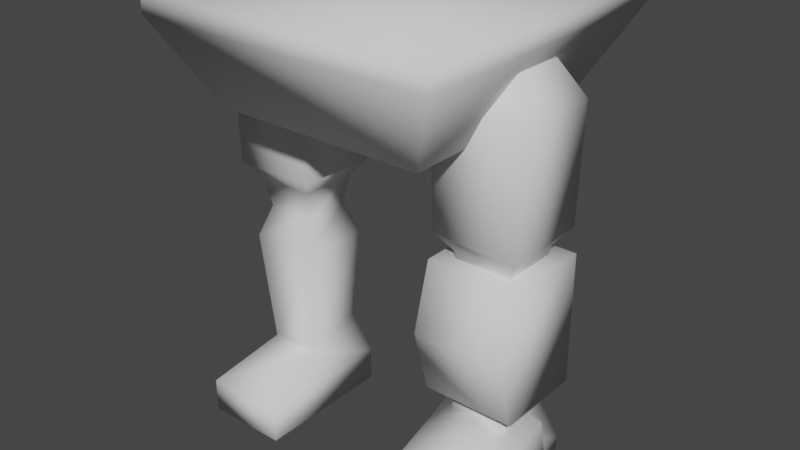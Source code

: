 # Source: mech_lower_001.blend  (saved by Blender 3.0.42; exported with 4.5.12 LTS)
import bpy
from mathutils import Matrix  # noqa: F401  (used for matrix-valued properties, if any)

bpy.ops.wm.read_factory_settings(use_empty=True)
scene = bpy.context.scene
scene.name = 'Scene'

# ---- collections
col_collection = bpy.data.collections.new('Collection'); scene.collection.children.link(col_collection)

# ---- world
world_world = bpy.data.worlds.new('World'); scene.world = world_world
world_world.use_nodes = True; world_world.node_tree.nodes.clear()
_N = world_world.node_tree.nodes; _L = world_world.node_tree.links
n0 = _N.new('ShaderNodeOutputWorld'); n0.name = 'World Output'; n0.location = (300, 300)
n1 = _N.new('ShaderNodeBackground'); n1.name = 'Background'; n1.location = (10, 300)
n1.inputs[0].default_value = (0.05088, 0.05088, 0.05088, 1.0)
_L.new(n1.outputs[0], n0.inputs[0])
n0.is_active_output = True
world_world.color = (0.05088, 0.05088, 0.05088)
world_world.use_sun_shadow = False
world_world.sun_shadow_jitter_overblur = 0.0

# ---- meshes
me_cube_006 = bpy.data.meshes.new('Cube.006')
me_cube_006.from_pydata([(0.7091, -0.7091, 2.3), (0.7091, 0.7091, 2.3), (1.002, 1.002, 2.861), (1.002, 1.002, 2.999), (1.002, -1.002, 2.861), (1.002, -1.002, 2.999), (0.9632, 0.2018, 0.5342), (0.5891, 0.2018, 0.5342), (0.9533, -0.185, 0.3988), (0.599, -0.185, 0.3988), (0.5422, -0.2419, 1.188), (1.01, -0.2419, 1.188), (0.5422, 0.2261, 1.188), (1.01, 0.2261, 1.188), (0.9375, 0.1535, 1.404), (0.6148, 0.1535, 1.404), (0.9375, -0.1692, 1.404), (0.6148, -0.1692, 1.404), (0.4757, -0.3084, 2.501), (1.077, -0.3084, 2.501), (0.4757, 0.2926, 2.501), (1.077, 0.2926, 2.501), (0.9491, 0.1651, 2.733), (0.6032, 0.1651, 2.733), (0.9491, -0.1808, 2.733), (0.6032, -0.1808, 2.733), (1.056, 0.2817, 0.2313), (0.4962, 0.2817, 0.2313), (1.056, -0.6779, 0.2313), (0.4962, -0.6779, 0.2313), (1.056, 0.2817, 0.0), (0.4962, 0.2817, 0.0), (1.056, -0.6779, 0.0), (0.4962, -0.6779, 0.0), (0.5763, -0.2078, 1.611), (0.976, 0.192, 1.611), (0.5763, 0.192, 1.611), (0.976, -0.2078, 1.611), (0.4887, 0.2796, 1.725), (1.064, -0.2954, 1.725), (0.4887, -0.2954, 1.725), (1.064, 0.2796, 1.725), (-0.7091, -0.7091, 2.3), (-0.7091, 0.7091, 2.3), (-1.002, 1.002, 2.861), (-1.002, 1.002, 2.999), (-1.002, -1.002, 2.861), (-1.002, -1.002, 2.999), (-0.9632, 0.2018, 0.5342), (-0.5891, 0.2018, 0.5342), (-0.9533, -0.185, 0.3988), (-0.599, -0.185, 0.3988), (-0.5422, -0.2419, 1.188), (-1.01, -0.2419, 1.188), (-0.5422, 0.2261, 1.188), (-1.01, 0.2261, 1.188), (-0.9375, 0.1535, 1.404), (-0.6148, 0.1535, 1.404), (-0.9375, -0.1692, 1.404), (-0.6148, -0.1692, 1.404), (-0.4757, -0.3084, 2.501), (-1.077, -0.3084, 2.501), (-0.4757, 0.2926, 2.501), (-1.077, 0.2926, 2.501), (-0.9491, 0.1651, 2.733), (-0.6032, 0.1651, 2.733), (-0.9491, -0.1808, 2.733), (-0.6032, -0.1808, 2.733), (-1.056, 0.2817, 0.2313), (-0.4962, 0.2817, 0.2313), (-1.056, -0.6779, 0.2313), (-0.4962, -0.6779, 0.2313), (-1.056, 0.2817, 0.0), (-0.4962, 0.2817, 0.0), (-1.056, -0.6779, 0.0), (-0.4962, -0.6779, 0.0), (-0.5763, -0.2078, 1.611), (-0.976, 0.192, 1.611), (-0.5763, 0.192, 1.611), (-0.976, -0.2078, 1.611), (-0.4887, 0.2796, 1.725), (-1.064, -0.2954, 1.725), (-0.4887, -0.2954, 1.725), (-1.064, 0.2796, 1.725)], [], [(46, 42, 0, 4), (4, 2, 3, 5), (2, 4, 0, 1), (0, 42, 43, 1), (44, 45, 3, 2), (12, 10, 9, 7), (13, 12, 7, 6), (25, 23, 22, 24), (17, 16, 11, 10), (10, 11, 8, 9), (8, 6, 26), (34, 37, 16, 17), (36, 34, 17, 15), (35, 36, 15, 14), (15, 17, 10, 12), (24, 22, 21, 19), (16, 14, 13, 11), (11, 13, 6, 8), (14, 15, 12, 13), (22, 23, 20, 21), (37, 35, 14, 16), (23, 25, 18, 20), (28, 26, 30, 32), (9, 29, 27), (25, 24, 19, 18), (6, 7, 27, 26), (9, 8, 28, 29), (27, 29, 33, 31), (33, 32, 30, 31), (26, 27, 31, 30), (40, 34, 36, 38), (38, 36, 35, 41), (29, 28, 32, 33), (39, 37, 34, 40), (28, 8, 26), (7, 9, 27), (41, 35, 37, 39), (21, 41, 39, 19), (19, 39, 40, 18), (20, 38, 41, 21), (18, 40, 38, 20), (5, 47, 46, 4), (1, 43, 44, 2), (46, 47, 45, 44), (44, 43, 42, 46), (54, 49, 51, 52), (55, 48, 49, 54), (67, 66, 64, 65), (59, 52, 53, 58), (52, 51, 50, 53), (50, 68, 48), (76, 59, 58, 79), (78, 57, 59, 76), (77, 56, 57, 78), (57, 54, 52, 59), (66, 61, 63, 64), (58, 53, 55, 56), (53, 50, 48, 55), (56, 55, 54, 57), (64, 63, 62, 65), (79, 58, 56, 77), (65, 62, 60, 67), (70, 74, 72, 68), (51, 69, 71), (67, 60, 61, 66), (48, 68, 69, 49), (51, 71, 70, 50), (69, 73, 75, 71), (75, 73, 72, 74), (68, 72, 73, 69), (82, 80, 78, 76), (80, 83, 77, 78), (71, 75, 74, 70), (81, 82, 76, 79), (70, 68, 50), (49, 69, 51), (83, 81, 79, 77), (63, 61, 81, 83), (61, 60, 82, 81), (62, 63, 83, 80), (60, 62, 80, 82), (3, 45, 47, 5)])
me_cube_006.polygons.foreach_set('use_smooth', [True] * 82)
_uv = me_cube_006.uv_layers.new(name='UVMap')
_uv.uv.foreach_set('vector', [0.2932, 0.09731, 0.2513, 0.006866, 0.2513, 0.006866, 0.2932, 0.09731, 0.8738, 0.2932, 0.8738, 0.006866, 0.8935, 0.006866, 0.8935, 0.2932, 0.8738, 0.006866, 0.8738, 0.2932, 0.7834, 0.2513, 0.7834, 0.04873, 0.7834, 0.2513, 0.7834, 0.2513, 0.7834, 0.04873, 0.7834, 0.04873, 0.2932, 0.4231, 0.2932, 0.4034, 0.2932, 0.4034, 0.2932, 0.4231, 0.4402, 0.6645, 0.3734, 0.667, 0.3773, 0.5538, 0.4333, 0.5711, 0.9836, 0.1781, 0.9168, 0.1781, 0.9235, 0.08467, 0.9769, 0.08467, 0.9255, 0.4594, 0.9255, 0.41, 0.9749, 0.41, 0.9749, 0.4594, 0.9272, 0.6587, 0.9733, 0.6587, 0.9836, 0.6913, 0.9168, 0.6913, 0.9168, 0.6913, 0.9836, 0.6913, 0.9755, 0.8043, 0.9249, 0.8043, 0.3773, 0.3515, 0.4333, 0.3342, 0.444, 0.3796, 0.9216, 0.6286, 0.9788, 0.6286, 0.9733, 0.6587, 0.9272, 0.6587, 0.4376, 0.7274, 0.3806, 0.7295, 0.3849, 0.6992, 0.431, 0.6975, 0.9788, 0.2408, 0.9216, 0.2408, 0.9272, 0.2107, 0.9733, 0.2107, 0.431, 0.6975, 0.3849, 0.6992, 0.3734, 0.667, 0.4402, 0.6645, 0.3906, 0.006866, 0.44, 0.008683, 0.4568, 0.04715, 0.371, 0.044, 0.3849, 0.2061, 0.431, 0.2078, 0.4402, 0.2408, 0.3734, 0.2383, 0.3734, 0.2383, 0.4402, 0.2408, 0.4333, 0.3342, 0.3773, 0.3515, 0.9733, 0.2107, 0.9272, 0.2107, 0.9168, 0.1781, 0.9836, 0.1781, 0.9749, 0.41, 0.9255, 0.41, 0.9073, 0.3722, 0.9931, 0.3722, 0.3806, 0.1758, 0.4376, 0.1779, 0.431, 0.2078, 0.3849, 0.2061, 0.44, 0.8966, 0.3906, 0.8984, 0.371, 0.8613, 0.4568, 0.8581, 0.3069, 0.3796, 0.444, 0.3796, 0.444, 0.4126, 0.3069, 0.4126, 0.3773, 0.5538, 0.3069, 0.5257, 0.444, 0.5257, 0.9255, 0.4594, 0.9749, 0.4594, 0.9931, 0.4973, 0.9073, 0.4973, 0.9769, 0.08467, 0.9235, 0.08467, 0.9102, 0.03991, 0.9902, 0.03991, 0.9249, 0.8043, 0.9755, 0.8043, 0.9902, 0.8787, 0.9102, 0.8787, 0.444, 0.5257, 0.3069, 0.5257, 0.3069, 0.4926, 0.444, 0.4926, 0.3069, 0.4926, 0.3069, 0.4126, 0.444, 0.4126, 0.444, 0.4926, 0.9902, 0.03991, 0.9102, 0.03991, 0.9102, 0.006866, 0.9902, 0.006866, 0.3688, 0.7504, 0.3806, 0.7295, 0.4376, 0.7274, 0.4509, 0.7474, 0.9091, 0.2613, 0.9216, 0.2408, 0.9788, 0.2408, 0.9913, 0.2613, 0.9102, 0.8787, 0.9902, 0.8787, 0.9902, 0.9117, 0.9102, 0.9117, 0.9913, 0.6081, 0.9788, 0.6286, 0.9216, 0.6286, 0.9091, 0.6081, 0.3069, 0.3796, 0.3773, 0.3515, 0.444, 0.3796, 0.4333, 0.5711, 0.3773, 0.5538, 0.444, 0.5257, 0.4509, 0.1579, 0.4376, 0.1779, 0.3806, 0.1758, 0.3688, 0.1549, 0.4568, 0.04715, 0.4509, 0.1579, 0.3688, 0.1549, 0.371, 0.044, 0.9931, 0.4973, 0.9913, 0.6081, 0.9091, 0.6081, 0.9073, 0.4973, 0.9073, 0.3722, 0.9091, 0.2613, 0.9913, 0.2613, 0.9931, 0.3722, 0.371, 0.8613, 0.3688, 0.7504, 0.4509, 0.7474, 0.4568, 0.8581, 0.2932, 0.1171, 0.2932, 0.1171, 0.2932, 0.09731, 0.2932, 0.09731, 0.2513, 0.5136, 0.2513, 0.5136, 0.2932, 0.4231, 0.2932, 0.4231, 0.8738, 0.2932, 0.8935, 0.2932, 0.8935, 0.006866, 0.8738, 0.006866, 0.8738, 0.006866, 0.7834, 0.04873, 0.7834, 0.2513, 0.8738, 0.2932, 0.4402, 0.6645, 0.4333, 0.5711, 0.3773, 0.5538, 0.3734, 0.667, 0.9836, 0.1781, 0.9769, 0.08467, 0.9235, 0.08467, 0.9168, 0.1781, 0.9255, 0.4594, 0.9749, 0.4594, 0.9749, 0.41, 0.9255, 0.41, 0.9272, 0.6587, 0.9168, 0.6913, 0.9836, 0.6913, 0.9733, 0.6587, 0.9168, 0.6913, 0.9249, 0.8043, 0.9755, 0.8043, 0.9836, 0.6913, 0.3773, 0.3515, 0.444, 0.3796, 0.4333, 0.3342, 0.9216, 0.6286, 0.9272, 0.6587, 0.9733, 0.6587, 0.9788, 0.6286, 0.4376, 0.7274, 0.431, 0.6975, 0.3849, 0.6992, 0.3806, 0.7295, 0.9788, 0.2408, 0.9733, 0.2107, 0.9272, 0.2107, 0.9216, 0.2408, 0.431, 0.6975, 0.4402, 0.6645, 0.3734, 0.667, 0.3849, 0.6992, 0.3906, 0.006866, 0.371, 0.044, 0.4568, 0.04715, 0.44, 0.008683, 0.3849, 0.2061, 0.3734, 0.2383, 0.4402, 0.2408, 0.431, 0.2078, 0.3734, 0.2383, 0.3773, 0.3515, 0.4333, 0.3342, 0.4402, 0.2408, 0.9733, 0.2107, 0.9836, 0.1781, 0.9168, 0.1781, 0.9272, 0.2107, 0.9749, 0.41, 0.9931, 0.3722, 0.9073, 0.3722, 0.9255, 0.41, 0.3806, 0.1758, 0.3849, 0.2061, 0.431, 0.2078, 0.4376, 0.1779, 0.44, 0.8966, 0.4568, 0.8581, 0.371, 0.8613, 0.3906, 0.8984, 0.3069, 0.3796, 0.3069, 0.4126, 0.444, 0.4126, 0.444, 0.3796, 0.3773, 0.5538, 0.444, 0.5257, 0.3069, 0.5257, 0.9255, 0.4594, 0.9073, 0.4973, 0.9931, 0.4973, 0.9749, 0.4594, 0.9769, 0.08467, 0.9902, 0.03991, 0.9102, 0.03991, 0.9235, 0.08467, 0.9249, 0.8043, 0.9102, 0.8787, 0.9902, 0.8787, 0.9755, 0.8043, 0.444, 0.5257, 0.444, 0.4926, 0.3069, 0.4926, 0.3069, 0.5257, 0.3069, 0.4926, 0.444, 0.4926, 0.444, 0.4126, 0.3069, 0.4126, 0.9902, 0.03991, 0.9902, 0.006866, 0.9102, 0.006866, 0.9102, 0.03991, 0.3688, 0.7504, 0.4509, 0.7474, 0.4376, 0.7274, 0.3806, 0.7295, 0.9091, 0.2613, 0.9913, 0.2613, 0.9788, 0.2408, 0.9216, 0.2408, 0.9102, 0.8787, 0.9102, 0.9117, 0.9902, 0.9117, 0.9902, 0.8787, 0.9913, 0.6081, 0.9091, 0.6081, 0.9216, 0.6286, 0.9788, 0.6286, 0.3069, 0.3796, 0.444, 0.3796, 0.3773, 0.3515, 0.4333, 0.5711, 0.444, 0.5257, 0.3773, 0.5538, 0.4509, 0.1579, 0.3688, 0.1549, 0.3806, 0.1758, 0.4376, 0.1779, 0.4568, 0.04715, 0.371, 0.044, 0.3688, 0.1549, 0.4509, 0.1579, 0.9931, 0.4973, 0.9073, 0.4973, 0.9091, 0.6081, 0.9913, 0.6081, 0.9073, 0.3722, 0.9931, 0.3722, 0.9913, 0.2613, 0.9091, 0.2613, 0.371, 0.8613, 0.4568, 0.8581, 0.4509, 0.7474, 0.3688, 0.7504, 0.2932, 0.4034, 0.2932, 0.4034, 0.2932, 0.1171, 0.2932, 0.1171])
me_cube_006.use_remesh_fix_poles = True
me_cube_006.use_remesh_preserve_attributes = False
me_cube_006.use_mirror_x = True
me_cube_006.update()
me_cube_001 = bpy.data.meshes.new('Cube.001')
me_cube_001.from_pydata([(0.3139, -0.8936, -0.4596), (-0.3139, -0.8936, -0.4596), (0.3139, -0.04955, -0.4596), (-0.3139, -0.04955, -0.4596), (0.3139, -0.1499, 0.03769), (-1.192e-07, -0.1727, 0.1407), (-0.3139, -0.1499, 0.03769), (-0.3139, -0.9176, -0.2266), (-1.192e-07, -0.9244, -0.1181), (0.3139, -0.9176, -0.2266)], [], [(6, 7, 1, 3), (0, 2, 3, 1), (1, 7, 8, 9, 0), (9, 4, 2, 0), (4, 9, 8, 5), (7, 6, 5, 8), (3, 2, 4, 5, 6)])
me_cube_001.polygons.foreach_set('use_smooth', [True] * 7)
_uv = me_cube_001.uv_layers.new(name='UVMap')
_uv.uv.foreach_set('vector', [0.8009, 0.5542, 0.5414, 0.4649, 0.5495, 0.3861, 0.8348, 0.3861, 0.5495, 0.1739, 0.8348, 0.1739, 0.8348, 0.3861, 0.5495, 0.3861, 0.5495, 0.3861, 0.4683, 0.3816, 0.4444, 0.28, 0.4683, 0.1784, 0.5495, 0.1739, 0.5414, 0.09511, 0.8009, 0.005775, 0.8348, 0.1739, 0.5495, 0.1739, 0.2003, 0.1697, 0.4683, 0.1784, 0.4444, 0.28, 0.2126, 0.28, 0.4683, 0.3816, 0.2003, 0.3903, 0.2126, 0.28, 0.4444, 0.28, 0.005775, 0.4067, 0.005775, 0.1533, 0.2003, 0.1697, 0.2126, 0.28, 0.2003, 0.3903])
me_cube_001.use_remesh_fix_poles = True
me_cube_001.use_remesh_preserve_attributes = False
me_cube_001.update()
me_cube_003 = bpy.data.meshes.new('Cube.003')
me_cube_003.from_pydata([(0.307, 0.295, -0.7308), (0.307, 0.295, 0.1529), (-0.307, -0.4246, -0.2889), (0.307, -0.3042, 0.1529), (0.307, -0.4246, -0.2889), (-0.307, -0.3042, 0.1529), (-0.307, 0.295, 0.1529), (-0.307, 0.295, -0.7308), (-0.307, -0.3042, -0.7308), (0.307, -0.3042, -0.7308)], [], [(1, 3, 5, 6), (3, 4, 2, 5), (9, 0, 7, 8), (5, 2, 8, 7, 6), (0, 1, 6, 7), (3, 1, 0, 9, 4), (4, 9, 8, 2)])
me_cube_003.polygons.foreach_set('use_smooth', [True] * 7)
_uv = me_cube_003.uv_layers.new(name='UVMap')
_uv.uv.foreach_set('vector', [0.1648, 0.7248, 0.2726, 0.7248, 0.2726, 0.8352, 0.1648, 0.8352, 0.2726, 0.7248, 0.355, 0.7248, 0.355, 0.8352, 0.2726, 0.8352, 0.4374, 0.7248, 0.5452, 0.7248, 0.5452, 0.8352, 0.4374, 0.8352, 0.4374, 0.9942, 0.4157, 0.9147, 0.4374, 0.8352, 0.5452, 0.8352, 0.5452, 0.9942, 0.005775, 0.7248, 0.1648, 0.7248, 0.1648, 0.8352, 0.005775, 0.8352, 0.4374, 0.5658, 0.5452, 0.5658, 0.5452, 0.7248, 0.4374, 0.7248, 0.4157, 0.6453, 0.355, 0.7248, 0.4374, 0.7248, 0.4374, 0.8352, 0.355, 0.8352])
me_cube_003.use_remesh_fix_poles = True
me_cube_003.use_remesh_preserve_attributes = False
me_cube_003.update()
arm_armature_001 = bpy.data.armatures.new('Armature.001')  # bones are not reproduced

# ---- objects
ob_armature = bpy.data.objects.new('Armature', arm_armature_001)
ob_mech_lower_001 = bpy.data.objects.new('mech_lower_001', me_cube_006)
ob_mech_lower_001_foot = bpy.data.objects.new('mech_lower_001_foot', me_cube_001)
ob_mech_lower_001_knee = bpy.data.objects.new('mech_lower_001_knee', me_cube_003)

# ---- transforms, parenting, visibility, modifiers, constraints
ob_armature.location = (0.0, 0.0, 2.37)
ob_armature.show_in_front = True
ob_mech_lower_001.parent = ob_armature
ob_mech_lower_001.matrix_parent_inverse = Matrix(((1.0, -0.0, 0.0, -0.0), (-0.0, 1.0, -0.0, 0.0), (0.0, -0.0, 1.0, -2.37), (-0.0, 0.0, -0.0, 1.0)))
ob_mech_lower_001.location = (0.0, 0.0, 0.0)
ob_mech_lower_001.use_mesh_mirror_x = True
_vg = ob_mech_lower_001.vertex_groups.new(name='spine')
_vg.add([0, 1, 2, 3, 4, 5, 42, 43, 44, 45, 46, 47], 1.0, 'REPLACE')
_vg = ob_mech_lower_001.vertex_groups.new(name='thigh.l')
_vg.add([14, 15, 16, 17, 18, 19, 20, 21, 22, 23, 24, 25, 34, 35, 36, 37, 38, 39, 40, 41], 1.0, 'REPLACE')
_vg = ob_mech_lower_001.vertex_groups.new(name='shin.l')
_vg.add([6, 7, 8, 9, 10, 11, 12, 13, 14, 15, 16, 17], 1.0, 'REPLACE')
_vg = ob_mech_lower_001.vertex_groups.new(name='thigh.r')
_vg.add([56, 57, 58, 59, 60, 61, 62, 63, 64, 65, 66, 67, 76, 77, 78, 79, 80, 81, 82, 83], 1.0, 'REPLACE')
_vg = ob_mech_lower_001.vertex_groups.new(name='shin.r')
_vg.add([48, 49, 50, 51, 52, 53, 54, 55, 56, 57, 58, 59], 1.0, 'REPLACE')
_vg = ob_mech_lower_001.vertex_groups.new(name='foot.l')
_vg.add([6, 7, 8, 9, 26, 27, 28, 29, 30, 31, 32, 33], 1.0, 'REPLACE')
_vg = ob_mech_lower_001.vertex_groups.new(name='foot.r')
_vg.add([48, 49, 50, 51, 68, 69, 70, 71, 72, 73, 74, 75], 1.0, 'REPLACE')
_m = ob_mech_lower_001.modifiers.new('Armature', 'ARMATURE')
_m.object = ob_armature
ob_mech_lower_001_foot.location = (0.7762, 0.1804, 0.4719)
ob_mech_lower_001_knee.location = (0.7762, 0.0, 1.4)

# ---- collection membership
col_collection.objects.link(ob_armature)
col_collection.objects.link(ob_mech_lower_001)
col_collection.objects.link(ob_mech_lower_001_foot)
col_collection.objects.link(ob_mech_lower_001_knee)

# ---- scene / render settings (as saved in the file)
scene.frame_start = 1; scene.frame_end = 250; scene.frame_set(0)
scene.render.engine = 'BLENDER_EEVEE_NEXT'
scene.cycles.sampling_pattern = 'TABULATED_SOBOL'
scene.cycles.use_light_tree = False
scene.view_settings.view_transform = 'Filmic'
bpy.context.view_layer.update()

# ---- added for rendering (the .blend has no active camera and no usable light): camera, sun
cam_auto = bpy.data.cameras.new('AutoCamera')
cam_auto.lens = 50.0
cam_auto.sensor_width = 36.0
cam_auto.clip_end = 1000.0
ob_auto_camera = bpy.data.objects.new('AutoCamera', cam_auto)
scene.collection.objects.link(ob_auto_camera)
ob_auto_camera.location = (3.90004, -4.672, 4.61429)
ob_auto_camera.rotation_euler = (1.09748, -7.21219e-08, 0.694738)
scene.camera = ob_auto_camera
light_auto_sun = bpy.data.lights.new('AutoSun', 'SUN')
light_auto_sun.energy = 3.0
light_auto_sun.angle = 0.0523599
ob_auto_sun = bpy.data.objects.new('AutoSun', light_auto_sun)
scene.collection.objects.link(ob_auto_sun)
ob_auto_sun.rotation_euler = (0.872665, 0.174533, 0.523599)
bpy.context.view_layer.update()
